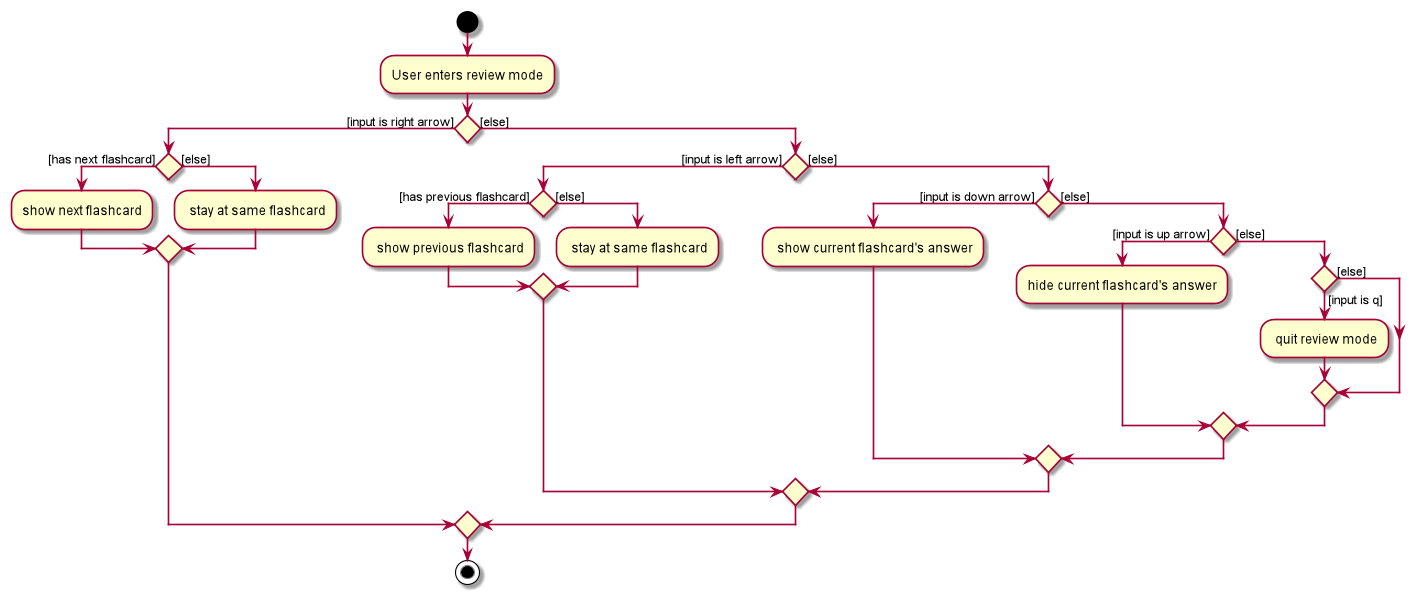

The diagram above was rendered by PlantUML. Its source (embedded in the PNG):
@startuml
scale 0.5
start
:User enters review mode;


if () then ([input is right arrow])
    if () then ([has next flashcard])
        :show next flashcard;
    else ([else])
        : stay at same flashcard;
    endif
else ([else])
    if () then ([input is left arrow])
        if () then ([has previous flashcard])
            : show previous flashcard;
        else ([else])
            : stay at same flashcard;
        endif
    else ([else])
        if () then ([input is down arrow])
            : show current flashcard's answer;
        else ([else])
            if () then ([input is up arrow])
                :hide current flashcard's answer;
            else ([else])
                if () then ([input is q])
                    : quit review mode;
                else ([else])
                endif
            endif
         endif
    endif
endif
stop
@enduml